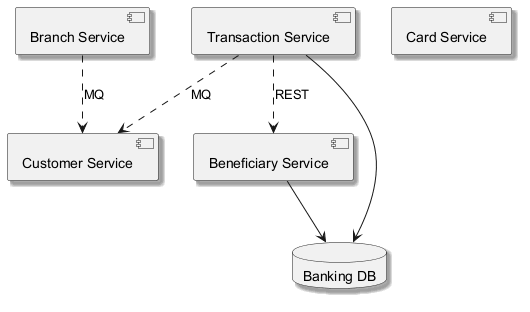

The diagram above was rendered by PlantUML. Its source (embedded in the PNG):
@startuml
skinparam backgroundColor #FFFFFF
skinparam classBackgroundColor #E8F4FA
skinparam classBorderColor #2C7DA0
skinparam shadowing true
component "Branch Service" as C_BranchService
component "Card Service" as C_CardService
component "Customer Service" as C_CustomerService
component "Transaction Service" as C_TransactionService
component "Beneficiary Service" as C_BeneficiaryService
database "Banking DB" as DB_banking
C_TransactionService --> DB_banking
C_BeneficiaryService --> DB_banking
C_BranchService ..> C_CustomerService : MQ
C_TransactionService ..> C_CustomerService : MQ
C_TransactionService ..> C_BeneficiaryService : REST
@enduml